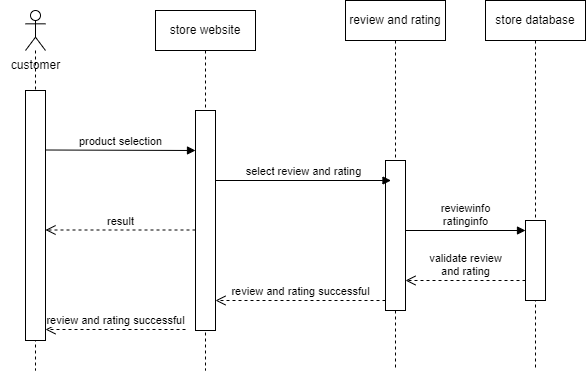

The diagram above was exported from draw.io. Its source (the exported page's mxGraphModel, read from the mxfile embedded in the PNG):
<mxGraphModel dx="1050" dy="565" grid="1" gridSize="10" guides="1" tooltips="1" connect="1" arrows="1" fold="1" page="1" pageScale="1" pageWidth="850" pageHeight="1100" math="0" shadow="0">
  <root>
    <mxCell id="0" />
    <mxCell id="1" parent="0" />
    <mxCell id="6UBvbnQ5x66d-xGpxlXS-1" value="" style="shape=umlLifeline;perimeter=lifelinePerimeter;whiteSpace=wrap;html=1;container=1;dropTarget=0;collapsible=0;recursiveResize=0;outlineConnect=0;portConstraint=eastwest;newEdgeStyle={&quot;curved&quot;:0,&quot;rounded&quot;:0};participant=umlActor;" vertex="1" parent="1">
      <mxGeometry x="240" y="150" width="20" height="360" as="geometry" />
    </mxCell>
    <mxCell id="6UBvbnQ5x66d-xGpxlXS-5" value="" style="html=1;points=[[0,0,0,0,5],[0,1,0,0,-5],[1,0,0,0,5],[1,1,0,0,-5]];perimeter=orthogonalPerimeter;outlineConnect=0;targetShapes=umlLifeline;portConstraint=eastwest;newEdgeStyle={&quot;curved&quot;:0,&quot;rounded&quot;:0};" vertex="1" parent="6UBvbnQ5x66d-xGpxlXS-1">
      <mxGeometry y="80" width="20" height="250" as="geometry" />
    </mxCell>
    <mxCell id="6UBvbnQ5x66d-xGpxlXS-2" value="store website" style="shape=umlLifeline;perimeter=lifelinePerimeter;whiteSpace=wrap;html=1;container=1;dropTarget=0;collapsible=0;recursiveResize=0;outlineConnect=0;portConstraint=eastwest;newEdgeStyle={&quot;curved&quot;:0,&quot;rounded&quot;:0};" vertex="1" parent="1">
      <mxGeometry x="370" y="150" width="100" height="360" as="geometry" />
    </mxCell>
    <mxCell id="6UBvbnQ5x66d-xGpxlXS-3" value="review and rating" style="shape=umlLifeline;perimeter=lifelinePerimeter;whiteSpace=wrap;html=1;container=1;dropTarget=0;collapsible=0;recursiveResize=0;outlineConnect=0;portConstraint=eastwest;newEdgeStyle={&quot;curved&quot;:0,&quot;rounded&quot;:0};" vertex="1" parent="1">
      <mxGeometry x="560" y="140" width="100" height="370" as="geometry" />
    </mxCell>
    <mxCell id="6UBvbnQ5x66d-xGpxlXS-9" value="" style="html=1;points=[[0,0,0,0,5],[0,1,0,0,-5],[1,0,0,0,5],[1,1,0,0,-5]];perimeter=orthogonalPerimeter;outlineConnect=0;targetShapes=umlLifeline;portConstraint=eastwest;newEdgeStyle={&quot;curved&quot;:0,&quot;rounded&quot;:0};" vertex="1" parent="6UBvbnQ5x66d-xGpxlXS-3">
      <mxGeometry x="40" y="160" width="20" height="150" as="geometry" />
    </mxCell>
    <mxCell id="6UBvbnQ5x66d-xGpxlXS-6" value="" style="html=1;points=[[0,0,0,0,5],[0,1,0,0,-5],[1,0,0,0,5],[1,1,0,0,-5]];perimeter=orthogonalPerimeter;outlineConnect=0;targetShapes=umlLifeline;portConstraint=eastwest;newEdgeStyle={&quot;curved&quot;:0,&quot;rounded&quot;:0};" vertex="1" parent="1">
      <mxGeometry x="410" y="250" width="20" height="220" as="geometry" />
    </mxCell>
    <mxCell id="6UBvbnQ5x66d-xGpxlXS-7" value="product selection" style="html=1;verticalAlign=bottom;endArrow=block;curved=0;rounded=0;" edge="1" parent="1">
      <mxGeometry width="80" relative="1" as="geometry">
        <mxPoint x="260" y="289.5" as="sourcePoint" />
        <mxPoint x="410" y="290" as="targetPoint" />
      </mxGeometry>
    </mxCell>
    <mxCell id="6UBvbnQ5x66d-xGpxlXS-8" value="select review and rating" style="html=1;verticalAlign=bottom;endArrow=block;curved=0;rounded=0;" edge="1" parent="1">
      <mxGeometry width="80" relative="1" as="geometry">
        <mxPoint x="430" y="320" as="sourcePoint" />
        <mxPoint x="605.5" y="320" as="targetPoint" />
      </mxGeometry>
    </mxCell>
    <mxCell id="6UBvbnQ5x66d-xGpxlXS-15" value="" style="html=1;verticalAlign=bottom;endArrow=block;curved=0;rounded=0;" edge="1" parent="1">
      <mxGeometry width="80" relative="1" as="geometry">
        <mxPoint x="769.5" y="500" as="sourcePoint" />
        <mxPoint x="769.5" y="500" as="targetPoint" />
      </mxGeometry>
    </mxCell>
    <mxCell id="6UBvbnQ5x66d-xGpxlXS-21" value="result" style="html=1;verticalAlign=bottom;endArrow=open;dashed=1;endSize=8;curved=0;rounded=0;" edge="1" parent="1">
      <mxGeometry relative="1" as="geometry">
        <mxPoint x="410" y="369.5" as="sourcePoint" />
        <mxPoint x="260" y="369.5" as="targetPoint" />
      </mxGeometry>
    </mxCell>
    <mxCell id="6UBvbnQ5x66d-xGpxlXS-22" value="store database" style="shape=umlLifeline;perimeter=lifelinePerimeter;whiteSpace=wrap;html=1;container=1;dropTarget=0;collapsible=0;recursiveResize=0;outlineConnect=0;portConstraint=eastwest;newEdgeStyle={&quot;curved&quot;:0,&quot;rounded&quot;:0};" vertex="1" parent="1">
      <mxGeometry x="700" y="140" width="100" height="370" as="geometry" />
    </mxCell>
    <mxCell id="6UBvbnQ5x66d-xGpxlXS-23" value="" style="html=1;points=[[0,0,0,0,5],[0,1,0,0,-5],[1,0,0,0,5],[1,1,0,0,-5]];perimeter=orthogonalPerimeter;outlineConnect=0;targetShapes=umlLifeline;portConstraint=eastwest;newEdgeStyle={&quot;curved&quot;:0,&quot;rounded&quot;:0};" vertex="1" parent="6UBvbnQ5x66d-xGpxlXS-22">
      <mxGeometry x="40" y="220" width="20" height="80" as="geometry" />
    </mxCell>
    <mxCell id="6UBvbnQ5x66d-xGpxlXS-24" value="reviewinfo&lt;div&gt;ratinginfo&lt;/div&gt;" style="html=1;verticalAlign=bottom;endArrow=block;curved=0;rounded=0;entryX=0;entryY=0.125;entryDx=0;entryDy=0;entryPerimeter=0;" edge="1" parent="1" target="6UBvbnQ5x66d-xGpxlXS-23">
      <mxGeometry width="80" relative="1" as="geometry">
        <mxPoint x="620" y="370" as="sourcePoint" />
        <mxPoint x="700" y="370" as="targetPoint" />
      </mxGeometry>
    </mxCell>
    <mxCell id="6UBvbnQ5x66d-xGpxlXS-25" value="validate review&lt;div&gt;and rating&lt;/div&gt;" style="html=1;verticalAlign=bottom;endArrow=open;dashed=1;endSize=8;curved=0;rounded=0;" edge="1" parent="1" target="6UBvbnQ5x66d-xGpxlXS-9">
      <mxGeometry relative="1" as="geometry">
        <mxPoint x="740" y="420" as="sourcePoint" />
        <mxPoint x="630" y="420" as="targetPoint" />
      </mxGeometry>
    </mxCell>
    <mxCell id="6UBvbnQ5x66d-xGpxlXS-26" value="review and rating successful" style="html=1;verticalAlign=bottom;endArrow=open;dashed=1;endSize=8;curved=0;rounded=0;" edge="1" parent="1" target="6UBvbnQ5x66d-xGpxlXS-6">
      <mxGeometry relative="1" as="geometry">
        <mxPoint x="600" y="440" as="sourcePoint" />
        <mxPoint x="440" y="440" as="targetPoint" />
      </mxGeometry>
    </mxCell>
    <mxCell id="6UBvbnQ5x66d-xGpxlXS-27" value="review and rating successful" style="html=1;verticalAlign=bottom;endArrow=open;dashed=1;endSize=8;curved=0;rounded=0;" edge="1" parent="1" target="6UBvbnQ5x66d-xGpxlXS-5">
      <mxGeometry relative="1" as="geometry">
        <mxPoint x="400" y="469" as="sourcePoint" />
        <mxPoint x="320" y="469" as="targetPoint" />
      </mxGeometry>
    </mxCell>
    <mxCell id="6UBvbnQ5x66d-xGpxlXS-28" value="customer" style="text;html=1;align=center;verticalAlign=middle;resizable=0;points=[];autosize=1;strokeColor=none;fillColor=none;" vertex="1" parent="1">
      <mxGeometry x="215" y="190" width="70" height="30" as="geometry" />
    </mxCell>
  </root>
</mxGraphModel>